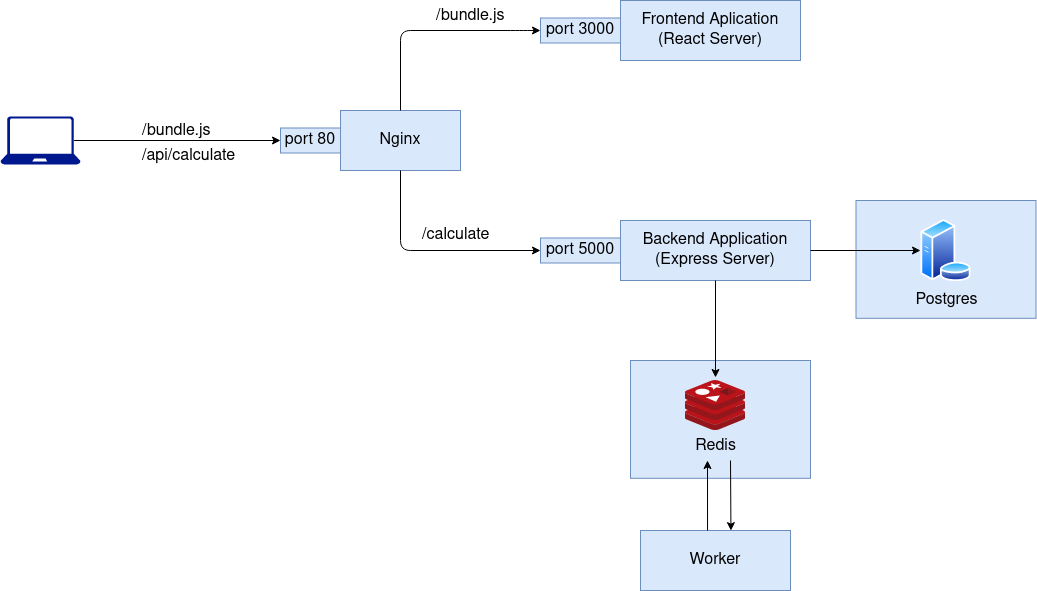

The diagram above was exported from draw.io. Its source (the exported page's mxGraphModel, read from the mxfile embedded in the PNG):
<mxGraphModel dx="2133" dy="876" grid="1" gridSize="10" guides="1" tooltips="1" connect="1" arrows="1" fold="1" page="1" pageScale="1" pageWidth="827" pageHeight="1169" math="0" shadow="0">
  <root>
    <mxCell id="0" />
    <mxCell id="1" parent="0" />
    <mxCell id="zhKl8Hhpgo-Ix04GigMl-3" value="" style="rounded=0;whiteSpace=wrap;html=1;fillColor=#dae8fc;strokeColor=#6c8ebf;" vertex="1" parent="1">
      <mxGeometry x="610" y="700" width="180" height="117.8" as="geometry" />
    </mxCell>
    <mxCell id="zhKl8Hhpgo-Ix04GigMl-1" value="" style="rounded=0;whiteSpace=wrap;html=1;fillColor=#dae8fc;strokeColor=#6c8ebf;" vertex="1" parent="1">
      <mxGeometry x="835.5" y="540" width="180" height="117.8" as="geometry" />
    </mxCell>
    <mxCell id="6kGiUndk-aYdHxJeUbTZ-2" value="&lt;font style=&quot;font-size: 16px&quot;&gt;Nginx&lt;/font&gt;" style="rounded=0;whiteSpace=wrap;html=1;fillColor=#dae8fc;strokeColor=#6c8ebf;" parent="1" vertex="1">
      <mxGeometry x="320" y="450" width="120" height="60" as="geometry" />
    </mxCell>
    <mxCell id="6kGiUndk-aYdHxJeUbTZ-3" value="&lt;font style=&quot;font-size: 16px&quot;&gt;port 80&lt;/font&gt;" style="rounded=0;whiteSpace=wrap;html=1;fillColor=#dae8fc;strokeColor=#6c8ebf;" parent="1" vertex="1">
      <mxGeometry x="260" y="467.5" width="60" height="25" as="geometry" />
    </mxCell>
    <mxCell id="6kGiUndk-aYdHxJeUbTZ-6" value="&lt;div&gt;&lt;font style=&quot;font-size: 16px&quot;&gt;Frontend Aplication&lt;/font&gt;&lt;/div&gt;&lt;div&gt;&lt;font style=&quot;font-size: 16px&quot;&gt;(React Server)&lt;br&gt;&lt;/font&gt;&lt;/div&gt;" style="rounded=0;whiteSpace=wrap;html=1;fillColor=#dae8fc;strokeColor=#6c8ebf;" parent="1" vertex="1">
      <mxGeometry x="600" y="340" width="180" height="60" as="geometry" />
    </mxCell>
    <mxCell id="6kGiUndk-aYdHxJeUbTZ-7" value="&lt;font style=&quot;font-size: 16px&quot;&gt;port 3000&lt;/font&gt;" style="rounded=0;whiteSpace=wrap;html=1;fillColor=#dae8fc;strokeColor=#6c8ebf;" parent="1" vertex="1">
      <mxGeometry x="520" y="357.5" width="80" height="25" as="geometry" />
    </mxCell>
    <mxCell id="6kGiUndk-aYdHxJeUbTZ-8" value="&lt;div&gt;&lt;font style=&quot;font-size: 16px&quot;&gt;Backend Application&lt;br&gt;&lt;/font&gt;&lt;/div&gt;&lt;div&gt;&lt;font style=&quot;font-size: 16px&quot;&gt;(Express Server)&lt;br&gt;&lt;/font&gt;&lt;/div&gt;" style="rounded=0;whiteSpace=wrap;html=1;fillColor=#dae8fc;strokeColor=#6c8ebf;" parent="1" vertex="1">
      <mxGeometry x="600" y="560" width="190" height="60" as="geometry" />
    </mxCell>
    <mxCell id="6kGiUndk-aYdHxJeUbTZ-9" value="&lt;font style=&quot;font-size: 16px&quot;&gt;port 5000&lt;/font&gt;" style="rounded=0;whiteSpace=wrap;html=1;fillColor=#dae8fc;strokeColor=#6c8ebf;" parent="1" vertex="1">
      <mxGeometry x="520" y="577.5" width="80" height="25" as="geometry" />
    </mxCell>
    <mxCell id="6kGiUndk-aYdHxJeUbTZ-10" value="" style="endArrow=classic;html=1;exitX=0.5;exitY=0;exitDx=0;exitDy=0;entryX=0;entryY=0.5;entryDx=0;entryDy=0;" parent="1" source="6kGiUndk-aYdHxJeUbTZ-2" target="6kGiUndk-aYdHxJeUbTZ-7" edge="1">
      <mxGeometry width="50" height="50" relative="1" as="geometry">
        <mxPoint x="480" y="510" as="sourcePoint" />
        <mxPoint x="530" y="460" as="targetPoint" />
        <Array as="points">
          <mxPoint x="380" y="370" />
          <mxPoint x="500" y="370" />
        </Array>
      </mxGeometry>
    </mxCell>
    <mxCell id="6kGiUndk-aYdHxJeUbTZ-11" value="" style="endArrow=classic;html=1;exitX=0.5;exitY=1;exitDx=0;exitDy=0;entryX=0;entryY=0.5;entryDx=0;entryDy=0;" parent="1" source="6kGiUndk-aYdHxJeUbTZ-2" target="6kGiUndk-aYdHxJeUbTZ-9" edge="1">
      <mxGeometry width="50" height="50" relative="1" as="geometry">
        <mxPoint x="480" y="510" as="sourcePoint" />
        <mxPoint x="530" y="460" as="targetPoint" />
        <Array as="points">
          <mxPoint x="380" y="590" />
        </Array>
      </mxGeometry>
    </mxCell>
    <mxCell id="6kGiUndk-aYdHxJeUbTZ-13" value="&lt;div&gt;&lt;font style=&quot;font-size: 16px&quot;&gt;Redis&lt;br&gt;&lt;/font&gt;&lt;/div&gt;" style="aspect=fixed;html=1;points=[];align=center;image;fontSize=12;image=img/lib/mscae/Cache_Redis_Product.svg;labelBackgroundColor=none;" parent="1" vertex="1">
      <mxGeometry x="665" y="720" width="60" height="50.4" as="geometry" />
    </mxCell>
    <mxCell id="6kGiUndk-aYdHxJeUbTZ-14" value="&lt;div&gt;&lt;font style=&quot;font-size: 16px&quot;&gt;Postgres&lt;/font&gt;&lt;/div&gt;" style="aspect=fixed;perimeter=ellipsePerimeter;html=1;align=center;shadow=0;dashed=0;spacingTop=3;image;image=img/lib/active_directory/database_server.svg;labelBackgroundColor=none;" parent="1" vertex="1">
      <mxGeometry x="900" y="558.9" width="51" height="62.2" as="geometry" />
    </mxCell>
    <mxCell id="6kGiUndk-aYdHxJeUbTZ-17" value="" style="endArrow=classic;html=1;exitX=1;exitY=0.5;exitDx=0;exitDy=0;entryX=0;entryY=0.5;entryDx=0;entryDy=0;" parent="1" source="6kGiUndk-aYdHxJeUbTZ-8" target="6kGiUndk-aYdHxJeUbTZ-14" edge="1">
      <mxGeometry width="50" height="50" relative="1" as="geometry">
        <mxPoint x="720" y="510" as="sourcePoint" />
        <mxPoint x="770" y="460" as="targetPoint" />
      </mxGeometry>
    </mxCell>
    <mxCell id="6kGiUndk-aYdHxJeUbTZ-18" value="" style="endArrow=classic;html=1;exitX=0.5;exitY=1;exitDx=0;exitDy=0;entryX=0.5;entryY=-0.06;entryDx=0;entryDy=0;entryPerimeter=0;" parent="1" source="6kGiUndk-aYdHxJeUbTZ-8" target="6kGiUndk-aYdHxJeUbTZ-13" edge="1">
      <mxGeometry width="50" height="50" relative="1" as="geometry">
        <mxPoint x="720" y="510" as="sourcePoint" />
        <mxPoint x="674" y="690" as="targetPoint" />
      </mxGeometry>
    </mxCell>
    <mxCell id="6kGiUndk-aYdHxJeUbTZ-20" value="" style="aspect=fixed;pointerEvents=1;shadow=0;dashed=0;html=1;strokeColor=none;labelPosition=center;verticalLabelPosition=bottom;verticalAlign=top;align=center;fillColor=#00188D;shape=mxgraph.azure.laptop" parent="1" vertex="1">
      <mxGeometry x="-20" y="456" width="80" height="48" as="geometry" />
    </mxCell>
    <mxCell id="6kGiUndk-aYdHxJeUbTZ-21" value="&lt;font style=&quot;font-size: 16px&quot;&gt;/bundle.js&lt;/font&gt;" style="text;whiteSpace=wrap;html=1;" parent="1" vertex="1">
      <mxGeometry x="120" y="455" width="80" height="30" as="geometry" />
    </mxCell>
    <mxCell id="6kGiUndk-aYdHxJeUbTZ-22" value="&lt;font style=&quot;font-size: 16px&quot;&gt;/api/calculate&lt;/font&gt;" style="text;whiteSpace=wrap;html=1;" parent="1" vertex="1">
      <mxGeometry x="120" y="480" width="100" height="30" as="geometry" />
    </mxCell>
    <mxCell id="6kGiUndk-aYdHxJeUbTZ-23" value="" style="endArrow=classic;html=1;exitX=0.92;exitY=0.5;exitDx=0;exitDy=0;exitPerimeter=0;entryX=0;entryY=0.5;entryDx=0;entryDy=0;" parent="1" source="6kGiUndk-aYdHxJeUbTZ-20" target="6kGiUndk-aYdHxJeUbTZ-3" edge="1">
      <mxGeometry width="50" height="50" relative="1" as="geometry">
        <mxPoint x="40" y="530" as="sourcePoint" />
        <mxPoint x="200" y="480" as="targetPoint" />
      </mxGeometry>
    </mxCell>
    <mxCell id="6kGiUndk-aYdHxJeUbTZ-24" value="&lt;font style=&quot;font-size: 16px&quot;&gt;/bundle.js&lt;/font&gt;" style="text;whiteSpace=wrap;html=1;" parent="1" vertex="1">
      <mxGeometry x="414" y="340" width="80" height="30" as="geometry" />
    </mxCell>
    <mxCell id="6kGiUndk-aYdHxJeUbTZ-25" value="&lt;font style=&quot;font-size: 16px&quot;&gt;/calculate&lt;/font&gt;" style="text;whiteSpace=wrap;html=1;" parent="1" vertex="1">
      <mxGeometry x="400" y="558.9" width="100" height="30" as="geometry" />
    </mxCell>
    <mxCell id="6kGiUndk-aYdHxJeUbTZ-26" value="&lt;div&gt;&lt;font style=&quot;font-size: 16px&quot;&gt;Worker&lt;/font&gt;&lt;/div&gt;" style="rounded=0;whiteSpace=wrap;html=1;fillColor=#dae8fc;strokeColor=#6c8ebf;" parent="1" vertex="1">
      <mxGeometry x="620" y="870" width="150" height="60" as="geometry" />
    </mxCell>
    <mxCell id="6kGiUndk-aYdHxJeUbTZ-29" value="" style="endArrow=classic;html=1;exitX=0.447;exitY=0;exitDx=0;exitDy=0;exitPerimeter=0;" parent="1" source="6kGiUndk-aYdHxJeUbTZ-26" edge="1">
      <mxGeometry width="50" height="50" relative="1" as="geometry">
        <mxPoint x="687" y="860" as="sourcePoint" />
        <mxPoint x="687" y="800" as="targetPoint" />
      </mxGeometry>
    </mxCell>
    <mxCell id="6kGiUndk-aYdHxJeUbTZ-30" value="" style="endArrow=classic;html=1;entryX=0.603;entryY=0.002;entryDx=0;entryDy=0;entryPerimeter=0;" parent="1" target="6kGiUndk-aYdHxJeUbTZ-26" edge="1">
      <mxGeometry width="50" height="50" relative="1" as="geometry">
        <mxPoint x="710" y="800" as="sourcePoint" />
        <mxPoint x="711" y="860" as="targetPoint" />
      </mxGeometry>
    </mxCell>
  </root>
</mxGraphModel>